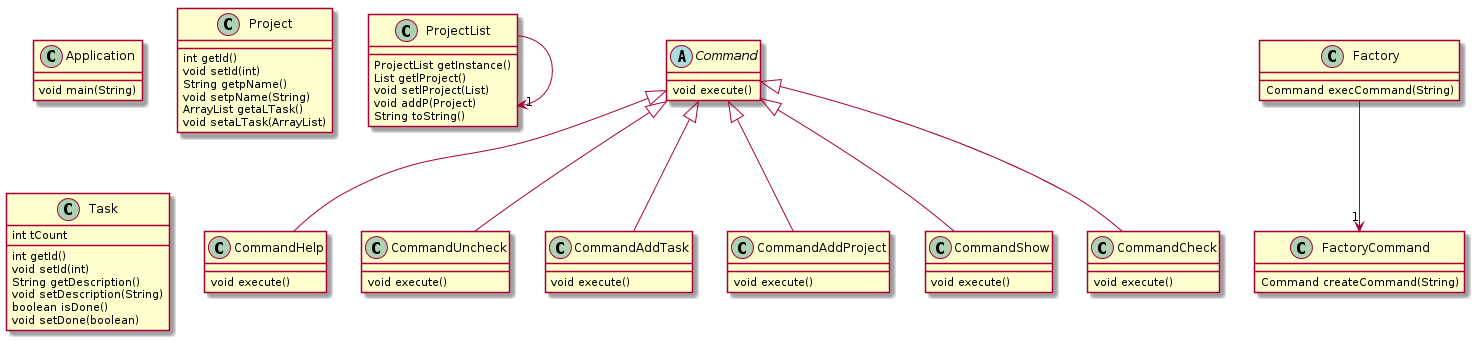

The diagram above was rendered by PlantUML. Its source (embedded in the PNG):
@startuml

' definitions
' -----------

' package "controller"
class Application
' end package

' package "model"
class ProjectList
class Project
class Task
' end package

' package "model.command"
class CommandHelp
class CommandUncheck
class CommandAddTask
class FactoryCommand
abstract Command
class CommandAddProject
class CommandShow
class Factory
class CommandCheck
' end package

' content
' -------

' FactoryCommand:
FactoryCommand : Command createCommand(String)

' CommandUncheck:
Command <|-- CommandUncheck
CommandUncheck : void execute()

' CommandAddTask:
Command <|-- CommandAddTask
CommandAddTask : void execute()

' Application:
Application : void main(String)

' Task:
Task : int tCount
Task : int getId()
Task : void setId(int)
Task : String getDescription()
Task : void setDescription(String)
Task : boolean isDone()
Task : void setDone(boolean)

' CommandHelp:
Command <|-- CommandHelp
CommandHelp : void execute()

' Command:
Command : void execute()

' CommandCheck:
Command <|-- CommandCheck
CommandCheck : void execute()

' ProjectList:
ProjectList --> "1" ProjectList
ProjectList : ProjectList getInstance()
ProjectList : List getlProject()
ProjectList : void setlProject(List)
ProjectList : void addP(Project)
ProjectList : String toString()

' CommandShow:
Command <|-- CommandShow
CommandShow : void execute()

' Factory:
Factory --> "1" FactoryCommand
Factory : Command execCommand(String)

' CommandAddProject:
Command <|-- CommandAddProject
CommandAddProject : void execute()

' Project:
Project : int getId()
Project : void setId(int)
Project : String getpName()
Project : void setpName(String)
Project : ArrayList getaLTask()
Project : void setaLTask(ArrayList)

@enduml